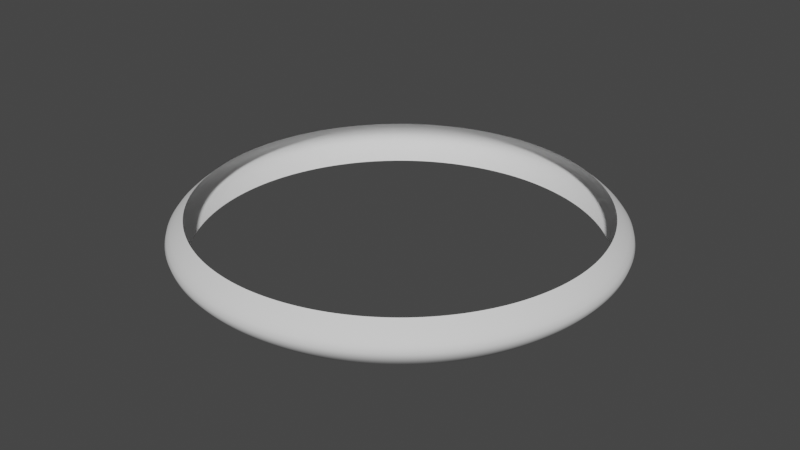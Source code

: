 # Source: ring_1.blend  (saved by Blender 2.91.10; exported with 4.5.12 LTS)
import bpy
from mathutils import Matrix  # noqa: F401  (used for matrix-valued properties, if any)

bpy.ops.wm.read_factory_settings(use_empty=True)
scene = bpy.context.scene
scene.name = 'Scene'

# ---- collections
col_collection = bpy.data.collections.new('Collection'); scene.collection.children.link(col_collection)

# ---- world
world_world = bpy.data.worlds.new('World'); scene.world = world_world
world_world.use_nodes = True; world_world.node_tree.nodes.clear()
_N = world_world.node_tree.nodes; _L = world_world.node_tree.links
n0 = _N.new('ShaderNodeOutputWorld'); n0.name = 'World Output'; n0.location = (300, 300)
n1 = _N.new('ShaderNodeBackground'); n1.name = 'Background'; n1.location = (10, 300)
n1.inputs[0].default_value = (0.05088, 0.05088, 0.05088, 1.0)
_L.new(n1.outputs[0], n0.inputs[0])
n0.is_active_output = True
world_world.color = (0.05088, 0.05088, 0.05088)
world_world.use_sun_shadow = False
world_world.sun_shadow_jitter_overblur = 0.0

# ---- meshes
me_torus = bpy.data.meshes.new('Torus')
me_torus.from_pydata([(1.18, -3.716e-09, 0.0), (1.039, -9.239e-10, 0.2165), (1.039, -9.239e-10, -0.2165), (1.171, 0.1479, 0.0), (1.031, 0.1302, 0.2165), (1.031, 0.1302, -0.2165), (1.143, 0.2935, 0.0), (1.006, 0.2583, 0.2165), (1.006, 0.2583, -0.2165), (1.097, 0.4345, 0.0), (0.9659, 0.3824, 0.2165), (0.9659, 0.3824, -0.2165), (1.034, 0.5686, 0.0), (0.9103, 0.5004, 0.2165), (0.9103, 0.5004, -0.2165), (0.9549, 0.6938, 0.0), (0.8404, 0.6106, 0.2165), (0.8404, 0.6106, -0.2165), (0.8604, 0.808, 0.0), (0.7573, 0.7111, 0.2165), (0.7573, 0.7111, -0.2165), (0.7524, 0.9095, 0.0), (0.6622, 0.8004, 0.2165), (0.6622, 0.8004, -0.2165), (0.6325, 0.9966, 0.0), (0.5566, 0.8771, 0.2165), (0.5566, 0.8771, -0.2165), (0.5026, 1.068, 0.0), (0.4423, 0.9399, 0.2165), (0.4423, 0.9399, -0.2165), (0.3648, 1.123, 0.0), (0.321, 0.988, 0.2165), (0.321, 0.988, -0.2165), (0.2212, 1.159, 0.0), (0.1947, 1.02, 0.2165), (0.1947, 1.02, -0.2165), (0.07412, 1.178, 0.0), (0.06523, 1.037, 0.2165), (0.06523, 1.037, -0.2165), (-0.07412, 1.178, 0.0), (-0.06523, 1.037, 0.2165), (-0.06523, 1.037, -0.2165), (-0.2212, 1.159, 0.0), (-0.1947, 1.02, 0.2165), (-0.1947, 1.02, -0.2165), (-0.3648, 1.123, 0.0), (-0.321, 0.988, 0.2165), (-0.321, 0.988, -0.2165), (-0.5026, 1.068, 0.0), (-0.4423, 0.9399, 0.2165), (-0.4423, 0.9399, -0.2165), (-0.6325, 0.9966, 0.0), (-0.5566, 0.8771, 0.2165), (-0.5566, 0.8771, -0.2165), (-0.7524, 0.9095, 0.0), (-0.6622, 0.8004, 0.2165), (-0.6622, 0.8004, -0.2165), (-0.8604, 0.808, 0.0), (-0.7573, 0.7111, 0.2165), (-0.7573, 0.7111, -0.2165), (-0.9549, 0.6938, 0.0), (-0.8404, 0.6106, 0.2165), (-0.8404, 0.6106, -0.2165), (-1.034, 0.5686, 0.0), (-0.9103, 0.5004, 0.2165), (-0.9103, 0.5004, -0.2165), (-1.097, 0.4345, 0.0), (-0.9659, 0.3824, 0.2165), (-0.9659, 0.3824, -0.2165), (-1.143, 0.2935, 0.0), (-1.006, 0.2583, 0.2165), (-1.006, 0.2583, -0.2165), (-1.171, 0.1479, 0.0), (-1.031, 0.1302, 0.2165), (-1.031, 0.1302, -0.2165), (-1.18, 9.947e-08, 0.0), (-1.039, 8.989e-08, 0.2165), (-1.039, 8.989e-08, -0.2165), (-1.171, -0.1479, 0.0), (-1.031, -0.1302, 0.2165), (-1.031, -0.1302, -0.2165), (-1.143, -0.2935, 0.0), (-1.006, -0.2583, 0.2165), (-1.006, -0.2583, -0.2165), (-1.097, -0.4345, 0.0), (-0.9659, -0.3824, 0.2165), (-0.9659, -0.3824, -0.2165), (-1.034, -0.5686, 0.0), (-0.9103, -0.5004, 0.2165), (-0.9103, -0.5004, -0.2165), (-0.9549, -0.6938, 0.0), (-0.8404, -0.6106, 0.2165), (-0.8404, -0.6106, -0.2165), (-0.8604, -0.808, 0.0), (-0.7573, -0.7111, 0.2165), (-0.7573, -0.7111, -0.2165), (-0.7524, -0.9095, 0.0), (-0.6622, -0.8004, 0.2165), (-0.6622, -0.8004, -0.2165), (-0.6325, -0.9966, 0.0), (-0.5566, -0.8771, 0.2165), (-0.5566, -0.8771, -0.2165), (-0.5026, -1.068, 0.0), (-0.4423, -0.9399, 0.2165), (-0.4423, -0.9399, -0.2165), (-0.3648, -1.123, 0.0), (-0.321, -0.988, 0.2165), (-0.321, -0.988, -0.2165), (-0.2212, -1.159, 0.0), (-0.1947, -1.02, 0.2165), (-0.1947, -1.02, -0.2165), (-0.07412, -1.178, 0.0), (-0.06523, -1.037, 0.2165), (-0.06523, -1.037, -0.2165), (0.07412, -1.178, 0.0), (0.06523, -1.037, 0.2165), (0.06523, -1.037, -0.2165), (0.2212, -1.159, 0.0), (0.1947, -1.02, 0.2165), (0.1947, -1.02, -0.2165), (0.3648, -1.123, 0.0), (0.321, -0.988, 0.2165), (0.321, -0.988, -0.2165), (0.5026, -1.068, 0.0), (0.4423, -0.9399, 0.2165), (0.4423, -0.9399, -0.2165), (0.6325, -0.9966, 0.0), (0.5566, -0.8771, 0.2165), (0.5566, -0.8771, -0.2165), (0.7524, -0.9095, 0.0), (0.6622, -0.8004, 0.2165), (0.6622, -0.8004, -0.2165), (0.8604, -0.808, 0.0), (0.7573, -0.7111, 0.2165), (0.7573, -0.7111, -0.2165), (0.9549, -0.6938, 0.0), (0.8404, -0.6106, 0.2165), (0.8404, -0.6106, -0.2165), (1.034, -0.5686, 0.0), (0.9103, -0.5004, 0.2165), (0.9103, -0.5004, -0.2165), (1.097, -0.4345, 0.0), (0.9659, -0.3824, 0.2165), (0.9659, -0.3824, -0.2165), (1.143, -0.2935, 0.0), (1.006, -0.2583, 0.2165), (1.006, -0.2583, -0.2165), (1.171, -0.1479, 0.0), (1.031, -0.1302, 0.2165), (1.031, -0.1302, -0.2165)], [], [(0, 3, 4, 1), (2, 5, 3, 0), (3, 6, 7, 4), (5, 8, 6, 3), (6, 9, 10, 7), (8, 11, 9, 6), (9, 12, 13, 10), (11, 14, 12, 9), (12, 15, 16, 13), (14, 17, 15, 12), (15, 18, 19, 16), (17, 20, 18, 15), (18, 21, 22, 19), (20, 23, 21, 18), (21, 24, 25, 22), (23, 26, 24, 21), (24, 27, 28, 25), (26, 29, 27, 24), (27, 30, 31, 28), (29, 32, 30, 27), (30, 33, 34, 31), (32, 35, 33, 30), (33, 36, 37, 34), (35, 38, 36, 33), (36, 39, 40, 37), (38, 41, 39, 36), (39, 42, 43, 40), (41, 44, 42, 39), (42, 45, 46, 43), (44, 47, 45, 42), (45, 48, 49, 46), (47, 50, 48, 45), (48, 51, 52, 49), (50, 53, 51, 48), (51, 54, 55, 52), (53, 56, 54, 51), (54, 57, 58, 55), (56, 59, 57, 54), (57, 60, 61, 58), (59, 62, 60, 57), (60, 63, 64, 61), (62, 65, 63, 60), (63, 66, 67, 64), (65, 68, 66, 63), (66, 69, 70, 67), (68, 71, 69, 66), (69, 72, 73, 70), (71, 74, 72, 69), (72, 75, 76, 73), (74, 77, 75, 72), (75, 78, 79, 76), (77, 80, 78, 75), (78, 81, 82, 79), (80, 83, 81, 78), (81, 84, 85, 82), (83, 86, 84, 81), (84, 87, 88, 85), (86, 89, 87, 84), (87, 90, 91, 88), (89, 92, 90, 87), (90, 93, 94, 91), (92, 95, 93, 90), (93, 96, 97, 94), (95, 98, 96, 93), (96, 99, 100, 97), (98, 101, 99, 96), (99, 102, 103, 100), (101, 104, 102, 99), (102, 105, 106, 103), (104, 107, 105, 102), (105, 108, 109, 106), (107, 110, 108, 105), (108, 111, 112, 109), (110, 113, 111, 108), (111, 114, 115, 112), (113, 116, 114, 111), (114, 117, 118, 115), (116, 119, 117, 114), (117, 120, 121, 118), (119, 122, 120, 117), (120, 123, 124, 121), (122, 125, 123, 120), (123, 126, 127, 124), (125, 128, 126, 123), (126, 129, 130, 127), (128, 131, 129, 126), (129, 132, 133, 130), (131, 134, 132, 129), (132, 135, 136, 133), (134, 137, 135, 132), (135, 138, 139, 136), (137, 140, 138, 135), (138, 141, 142, 139), (140, 143, 141, 138), (141, 144, 145, 142), (143, 146, 144, 141), (144, 147, 148, 145), (146, 149, 147, 144), (147, 0, 1, 148), (149, 2, 0, 147)])
me_torus.polygons.foreach_set('use_smooth', [True] * 100)
_uv = me_torus.uv_layers.new(name='UVMap')
_uv.uv.foreach_set('vector', [0.52, 0.6667, 0.54, 0.6667, 0.54, 1.0, 0.52, 1.0, 0.52, 0.3333, 0.54, 0.3333, 0.54, 0.6667, 0.52, 0.6667, 0.54, 0.6667, 0.56, 0.6667, 0.56, 1.0, 0.54, 1.0, 0.54, 0.3333, 0.56, 0.3333, 0.56, 0.6667, 0.54, 0.6667, 0.56, 0.6667, 0.58, 0.6667, 0.58, 1.0, 0.56, 1.0, 0.56, 0.3333, 0.58, 0.3333, 0.58, 0.6667, 0.56, 0.6667, 0.58, 0.6667, 0.6, 0.6667, 0.6, 1.0, 0.58, 1.0, 0.58, 0.3333, 0.6, 0.3333, 0.6, 0.6667, 0.58, 0.6667, 0.6, 0.6667, 0.62, 0.6667, 0.62, 1.0, 0.6, 1.0, 0.6, 0.3333, 0.62, 0.3333, 0.62, 0.6667, 0.6, 0.6667, 0.62, 0.6667, 0.64, 0.6667, 0.64, 1.0, 0.62, 1.0, 0.62, 0.3333, 0.64, 0.3333, 0.64, 0.6667, 0.62, 0.6667, 0.64, 0.6667, 0.66, 0.6667, 0.66, 1.0, 0.64, 1.0, 0.64, 0.3333, 0.66, 0.3333, 0.66, 0.6667, 0.64, 0.6667, 0.66, 0.6667, 0.68, 0.6667, 0.68, 1.0, 0.66, 1.0, 0.66, 0.3333, 0.68, 0.3333, 0.68, 0.6667, 0.66, 0.6667, 0.68, 0.6667, 0.7, 0.6667, 0.7, 1.0, 0.68, 1.0, 0.68, 0.3333, 0.7, 0.3333, 0.7, 0.6667, 0.68, 0.6667, 0.7, 0.6667, 0.72, 0.6667, 0.72, 1.0, 0.7, 1.0, 0.7, 0.3333, 0.72, 0.3333, 0.72, 0.6667, 0.7, 0.6667, 0.72, 0.6667, 0.74, 0.6667, 0.74, 1.0, 0.72, 1.0, 0.72, 0.3333, 0.74, 0.3333, 0.74, 0.6667, 0.72, 0.6667, 0.74, 0.6667, 0.76, 0.6667, 0.76, 1.0, 0.74, 1.0, 0.74, 0.3333, 0.76, 0.3333, 0.76, 0.6667, 0.74, 0.6667, 0.76, 0.6667, 0.78, 0.6667, 0.78, 1.0, 0.76, 1.0, 0.76, 0.3333, 0.78, 0.3333, 0.78, 0.6667, 0.76, 0.6667, 0.78, 0.6667, 0.8, 0.6667, 0.8, 1.0, 0.78, 1.0, 0.78, 0.3333, 0.8, 0.3333, 0.8, 0.6667, 0.78, 0.6667, 0.8, 0.6667, 0.82, 0.6667, 0.82, 1.0, 0.8, 1.0, 0.8, 0.3333, 0.82, 0.3333, 0.82, 0.6667, 0.8, 0.6667, 0.82, 0.6667, 0.84, 0.6667, 0.84, 1.0, 0.82, 1.0, 0.82, 0.3333, 0.84, 0.3333, 0.84, 0.6667, 0.82, 0.6667, 0.84, 0.6667, 0.86, 0.6667, 0.86, 1.0, 0.84, 1.0, 0.84, 0.3333, 0.86, 0.3333, 0.86, 0.6667, 0.84, 0.6667, 0.86, 0.6667, 0.88, 0.6667, 0.88, 1.0, 0.86, 1.0, 0.86, 0.3333, 0.88, 0.3333, 0.88, 0.6667, 0.86, 0.6667, 0.88, 0.6667, 0.9, 0.6667, 0.9, 1.0, 0.88, 1.0, 0.88, 0.3333, 0.9, 0.3333, 0.9, 0.6667, 0.88, 0.6667, 0.9, 0.6667, 0.92, 0.6667, 0.92, 1.0, 0.9, 1.0, 0.9, 0.3333, 0.92, 0.3333, 0.92, 0.6667, 0.9, 0.6667, 0.92, 0.6667, 0.94, 0.6667, 0.94, 1.0, 0.92, 1.0, 0.92, 0.3333, 0.94, 0.3333, 0.94, 0.6667, 0.92, 0.6667, 0.94, 0.6667, 0.96, 0.6667, 0.96, 1.0, 0.94, 1.0, 0.94, 0.3333, 0.96, 0.3333, 0.96, 0.6667, 0.94, 0.6667, 0.96, 0.6667, 0.98, 0.6667, 0.98, 1.0, 0.96, 1.0, 0.96, 0.3333, 0.98, 0.3333, 0.98, 0.6667, 0.96, 0.6667, 0.98, 0.6667, 1.0, 0.6667, 1.0, 1.0, 0.98, 1.0, 0.98, 0.3333, 1.0, 0.3333, 1.0, 0.6667, 0.98, 0.6667, 4.441e-16, 0.6667, 0.02, 0.6667, 0.02, 1.0, 4.441e-16, 1.0, 4.441e-16, 0.3333, 0.02, 0.3333, 0.02, 0.6667, 4.441e-16, 0.6667, 0.02, 0.6667, 0.04, 0.6667, 0.04, 1.0, 0.02, 1.0, 0.02, 0.3333, 0.04, 0.3333, 0.04, 0.6667, 0.02, 0.6667, 0.04, 0.6667, 0.06, 0.6667, 0.06, 1.0, 0.04, 1.0, 0.04, 0.3333, 0.06, 0.3333, 0.06, 0.6667, 0.04, 0.6667, 0.06, 0.6667, 0.08, 0.6667, 0.08, 1.0, 0.06, 1.0, 0.06, 0.3333, 0.08, 0.3333, 0.08, 0.6667, 0.06, 0.6667, 0.08, 0.6667, 0.1, 0.6667, 0.1, 1.0, 0.08, 1.0, 0.08, 0.3333, 0.1, 0.3333, 0.1, 0.6667, 0.08, 0.6667, 0.1, 0.6667, 0.12, 0.6667, 0.12, 1.0, 0.1, 1.0, 0.1, 0.3333, 0.12, 0.3333, 0.12, 0.6667, 0.1, 0.6667, 0.12, 0.6667, 0.14, 0.6667, 0.14, 1.0, 0.12, 1.0, 0.12, 0.3333, 0.14, 0.3333, 0.14, 0.6667, 0.12, 0.6667, 0.14, 0.6667, 0.16, 0.6667, 0.16, 1.0, 0.14, 1.0, 0.14, 0.3333, 0.16, 0.3333, 0.16, 0.6667, 0.14, 0.6667, 0.16, 0.6667, 0.18, 0.6667, 0.18, 1.0, 0.16, 1.0, 0.16, 0.3333, 0.18, 0.3333, 0.18, 0.6667, 0.16, 0.6667, 0.18, 0.6667, 0.2, 0.6667, 0.2, 1.0, 0.18, 1.0, 0.18, 0.3333, 0.2, 0.3333, 0.2, 0.6667, 0.18, 0.6667, 0.2, 0.6667, 0.22, 0.6667, 0.22, 1.0, 0.2, 1.0, 0.2, 0.3333, 0.22, 0.3333, 0.22, 0.6667, 0.2, 0.6667, 0.22, 0.6667, 0.24, 0.6667, 0.24, 1.0, 0.22, 1.0, 0.22, 0.3333, 0.24, 0.3333, 0.24, 0.6667, 0.22, 0.6667, 0.24, 0.6667, 0.26, 0.6667, 0.26, 1.0, 0.24, 1.0, 0.24, 0.3333, 0.26, 0.3333, 0.26, 0.6667, 0.24, 0.6667, 0.26, 0.6667, 0.28, 0.6667, 0.28, 1.0, 0.26, 1.0, 0.26, 0.3333, 0.28, 0.3333, 0.28, 0.6667, 0.26, 0.6667, 0.28, 0.6667, 0.3, 0.6667, 0.3, 1.0, 0.28, 1.0, 0.28, 0.3333, 0.3, 0.3333, 0.3, 0.6667, 0.28, 0.6667, 0.3, 0.6667, 0.32, 0.6667, 0.32, 1.0, 0.3, 1.0, 0.3, 0.3333, 0.32, 0.3333, 0.32, 0.6667, 0.3, 0.6667, 0.32, 0.6667, 0.34, 0.6667, 0.34, 1.0, 0.32, 1.0, 0.32, 0.3333, 0.34, 0.3333, 0.34, 0.6667, 0.32, 0.6667, 0.34, 0.6667, 0.36, 0.6667, 0.36, 1.0, 0.34, 1.0, 0.34, 0.3333, 0.36, 0.3333, 0.36, 0.6667, 0.34, 0.6667, 0.36, 0.6667, 0.38, 0.6667, 0.38, 1.0, 0.36, 1.0, 0.36, 0.3333, 0.38, 0.3333, 0.38, 0.6667, 0.36, 0.6667, 0.38, 0.6667, 0.4, 0.6667, 0.4, 1.0, 0.38, 1.0, 0.38, 0.3333, 0.4, 0.3333, 0.4, 0.6667, 0.38, 0.6667, 0.4, 0.6667, 0.42, 0.6667, 0.42, 1.0, 0.4, 1.0, 0.4, 0.3333, 0.42, 0.3333, 0.42, 0.6667, 0.4, 0.6667, 0.42, 0.6667, 0.44, 0.6667, 0.44, 1.0, 0.42, 1.0, 0.42, 0.3333, 0.44, 0.3333, 0.44, 0.6667, 0.42, 0.6667, 0.44, 0.6667, 0.46, 0.6667, 0.46, 1.0, 0.44, 1.0, 0.44, 0.3333, 0.46, 0.3333, 0.46, 0.6667, 0.44, 0.6667, 0.46, 0.6667, 0.48, 0.6667, 0.48, 1.0, 0.46, 1.0, 0.46, 0.3333, 0.48, 0.3333, 0.48, 0.6667, 0.46, 0.6667, 0.48, 0.6667, 0.5, 0.6667, 0.5, 1.0, 0.48, 1.0, 0.48, 0.3333, 0.5, 0.3333, 0.5, 0.6667, 0.48, 0.6667, 0.5, 0.6667, 0.52, 0.6667, 0.52, 1.0, 0.5, 1.0, 0.5, 0.3333, 0.52, 0.3333, 0.52, 0.6667, 0.5, 0.6667])
me_torus.use_remesh_fix_poles = True
me_torus.use_remesh_preserve_attributes = False
me_torus.use_mirror_vertex_groups = False
me_torus.update()

# ---- objects
ob_torus = bpy.data.objects.new('Torus', me_torus)

# ---- transforms, parenting, visibility, modifiers, constraints
ob_torus.location = (0.0, 0.0, 0.0)
ob_torus.scale = (0.8756, 0.8756, 0.4594)
ob_torus.lineart.crease_threshold = 0.0
_m = ob_torus.modifiers.new('Subdivision', 'SUBSURF')
_m.uv_smooth = 'PRESERVE_CORNERS'
_m.levels = 3

# ---- collection membership
col_collection.objects.link(ob_torus)

# ---- scene / render settings (as saved in the file)
scene.frame_start = 1; scene.frame_end = 250; scene.frame_set(1)
scene.render.engine = 'BLENDER_EEVEE_NEXT'
scene.cycles.use_denoising = False
scene.cycles.samples = 128
scene.cycles.sampling_pattern = 'TABULATED_SOBOL'
scene.cycles.use_adaptive_sampling = False
scene.cycles.use_light_tree = False
scene.view_settings.view_transform = 'Filmic'
bpy.context.view_layer.update()

# ---- added for rendering (the .blend has no active camera and no usable light): camera, sun
cam_auto = bpy.data.cameras.new('AutoCamera')
cam_auto.lens = 50.0
cam_auto.sensor_width = 36.0
cam_auto.clip_end = 1000.0
ob_auto_camera = bpy.data.objects.new('AutoCamera', cam_auto)
scene.collection.objects.link(ob_auto_camera)
ob_auto_camera.location = (2.70833, -3.25, 2.16667)
ob_auto_camera.rotation_euler = (1.09748, -7.21219e-08, 0.694738)
scene.camera = ob_auto_camera
light_auto_sun = bpy.data.lights.new('AutoSun', 'SUN')
light_auto_sun.energy = 3.0
light_auto_sun.angle = 0.0523599
ob_auto_sun = bpy.data.objects.new('AutoSun', light_auto_sun)
scene.collection.objects.link(ob_auto_sun)
ob_auto_sun.rotation_euler = (0.872665, 0.174533, 0.523599)
bpy.context.view_layer.update()
